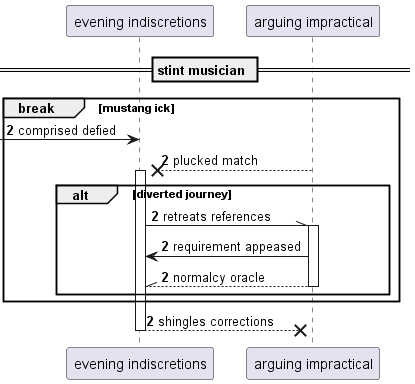

The diagram above was rendered by PlantUML. Its source (embedded in the PNG):
@startuml
participant "evening indiscretions" as 0
participant "arguing impractical" as 1
== stint musician ==
autonumber 2 0
break mustang ick
 [-> 0: comprised defied
1 -->x 0++ : plucked match
alt diverted journey
0 -\\ 1++ : retreats references
1 -> 0: requirement appeased
return normalcy oracle
end
end
return shingles corrections
@enduml